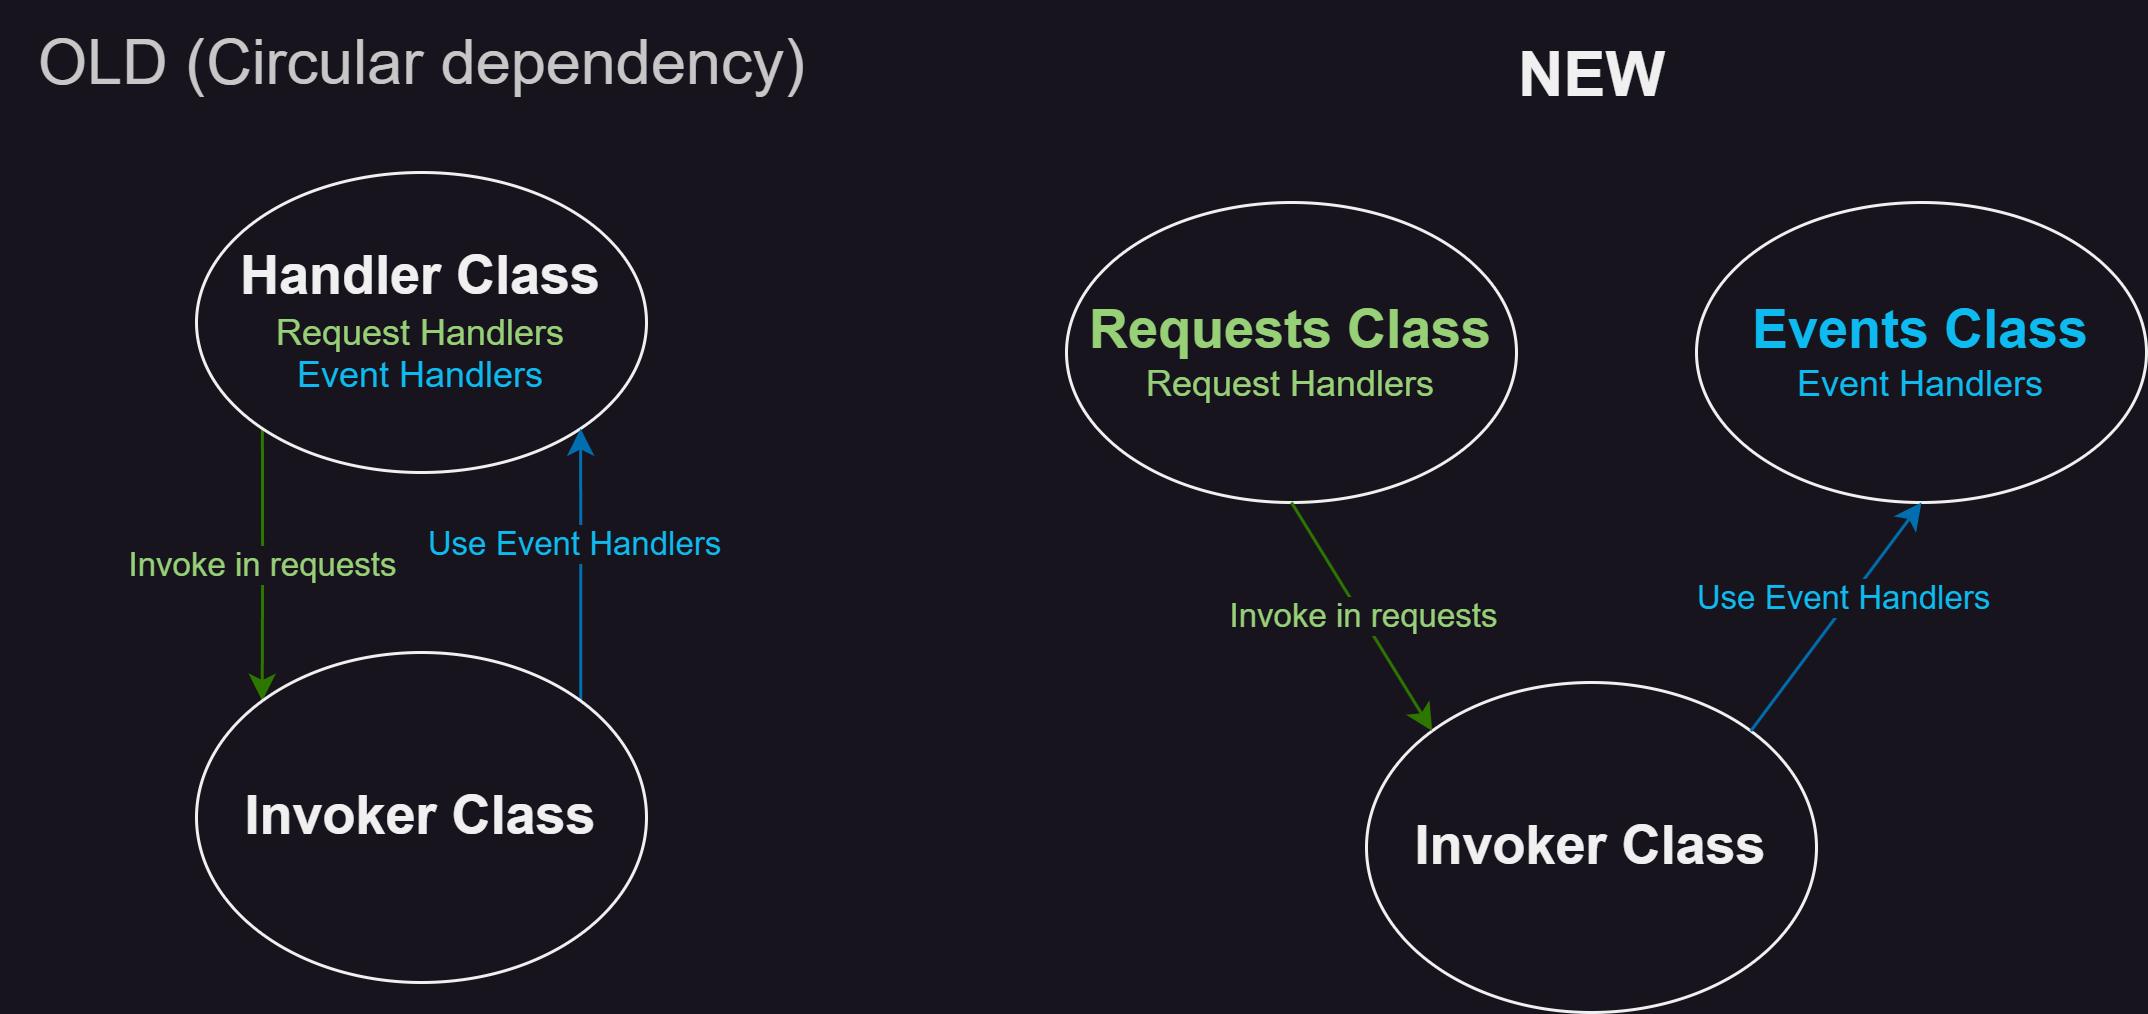

The diagram above was exported from draw.io. Its source (the exported page's mxGraphModel, read from the mxfile embedded in the PNG):
<mxGraphModel dx="989" dy="577" grid="1" gridSize="10" guides="1" tooltips="1" connect="1" arrows="1" fold="1" page="1" pageScale="1" pageWidth="827" pageHeight="1169" math="0" shadow="0">
  <root>
    <mxCell id="0" />
    <mxCell id="1" parent="0" />
    <mxCell id="E08D3-PspMYsn6ZNW5-s-6" value="&lt;font color=&quot;#97d077&quot;&gt;Invoke in requests&lt;/font&gt;" style="edgeStyle=orthogonalEdgeStyle;rounded=0;orthogonalLoop=1;jettySize=auto;html=1;exitX=0;exitY=1;exitDx=0;exitDy=0;entryX=0;entryY=0;entryDx=0;entryDy=0;fillColor=#60a917;strokeColor=#2D7600;" edge="1" parent="1" source="E08D3-PspMYsn6ZNW5-s-1" target="E08D3-PspMYsn6ZNW5-s-2">
      <mxGeometry relative="1" as="geometry" />
    </mxCell>
    <mxCell id="E08D3-PspMYsn6ZNW5-s-1" value="&lt;font style=&quot;font-size: 18px;&quot;&gt;&lt;b style=&quot;&quot;&gt;Handler Class&lt;br&gt;&lt;/b&gt;&lt;/font&gt;&lt;font color=&quot;#97d077&quot;&gt;Request Handlers&lt;br&gt;&lt;/font&gt;&lt;font color=&quot;#0ebbf0&quot;&gt;Event Handlers&lt;/font&gt;" style="ellipse;whiteSpace=wrap;html=1;" vertex="1" parent="1">
      <mxGeometry x="100" y="210" width="150" height="100" as="geometry" />
    </mxCell>
    <mxCell id="E08D3-PspMYsn6ZNW5-s-5" style="edgeStyle=orthogonalEdgeStyle;rounded=0;orthogonalLoop=1;jettySize=auto;html=1;exitX=1;exitY=0;exitDx=0;exitDy=0;entryX=1;entryY=1;entryDx=0;entryDy=0;fillColor=#1ba1e2;strokeColor=#006EAF;" edge="1" parent="1" source="E08D3-PspMYsn6ZNW5-s-2" target="E08D3-PspMYsn6ZNW5-s-1">
      <mxGeometry relative="1" as="geometry" />
    </mxCell>
    <mxCell id="E08D3-PspMYsn6ZNW5-s-7" value="&lt;font color=&quot;#0ebbf0&quot;&gt;Use Event Handlers&lt;/font&gt;" style="edgeLabel;html=1;align=center;verticalAlign=middle;resizable=0;points=[];" vertex="1" connectable="0" parent="E08D3-PspMYsn6ZNW5-s-5">
      <mxGeometry x="0.1491" y="2" relative="1" as="geometry">
        <mxPoint as="offset" />
      </mxGeometry>
    </mxCell>
    <mxCell id="E08D3-PspMYsn6ZNW5-s-2" value="&lt;font style=&quot;font-size: 18px;&quot;&gt;&lt;b&gt;Invoker Class&lt;/b&gt;&lt;/font&gt;" style="ellipse;whiteSpace=wrap;html=1;" vertex="1" parent="1">
      <mxGeometry x="100" y="370" width="150" height="110" as="geometry" />
    </mxCell>
    <mxCell id="E08D3-PspMYsn6ZNW5-s-9" value="&lt;span style=&quot;font-size: 18px;&quot;&gt;&lt;b&gt;&lt;font color=&quot;#97d077&quot;&gt;Requests Class&lt;br&gt;&lt;/font&gt;&lt;/b&gt;&lt;/span&gt;&lt;span style=&quot;color: rgb(151, 208, 119);&quot;&gt;Request Handlers&lt;/span&gt;" style="ellipse;whiteSpace=wrap;html=1;" vertex="1" parent="1">
      <mxGeometry x="390" y="220" width="150" height="100" as="geometry" />
    </mxCell>
    <mxCell id="E08D3-PspMYsn6ZNW5-s-12" value="&lt;font style=&quot;font-size: 18px;&quot;&gt;&lt;b&gt;Invoker Class&lt;/b&gt;&lt;/font&gt;" style="ellipse;whiteSpace=wrap;html=1;" vertex="1" parent="1">
      <mxGeometry x="490" y="380" width="150" height="110" as="geometry" />
    </mxCell>
    <mxCell id="E08D3-PspMYsn6ZNW5-s-13" value="&lt;font color=&quot;#0ebbf0&quot; style=&quot;font-size: 18px;&quot;&gt;&lt;b style=&quot;&quot;&gt;Events Class&lt;br&gt;&lt;/b&gt;&lt;/font&gt;&lt;span style=&quot;color: rgb(14, 187, 240);&quot;&gt;Event Handlers&lt;/span&gt;" style="ellipse;whiteSpace=wrap;html=1;" vertex="1" parent="1">
      <mxGeometry x="600" y="220" width="150" height="100" as="geometry" />
    </mxCell>
    <mxCell id="E08D3-PspMYsn6ZNW5-s-14" style="rounded=0;orthogonalLoop=1;jettySize=auto;html=1;exitX=1;exitY=0;exitDx=0;exitDy=0;entryX=0.5;entryY=1;entryDx=0;entryDy=0;fillColor=#1ba1e2;strokeColor=#006EAF;" edge="1" parent="1" source="E08D3-PspMYsn6ZNW5-s-12" target="E08D3-PspMYsn6ZNW5-s-13">
      <mxGeometry relative="1" as="geometry">
        <mxPoint x="640" y="390" as="sourcePoint" />
        <mxPoint x="640" y="299" as="targetPoint" />
      </mxGeometry>
    </mxCell>
    <mxCell id="E08D3-PspMYsn6ZNW5-s-15" value="&lt;font color=&quot;#0ebbf0&quot;&gt;Use Event Handlers&lt;/font&gt;" style="edgeLabel;html=1;align=center;verticalAlign=middle;resizable=0;points=[];" vertex="1" connectable="0" parent="E08D3-PspMYsn6ZNW5-s-14">
      <mxGeometry x="0.1491" y="2" relative="1" as="geometry">
        <mxPoint as="offset" />
      </mxGeometry>
    </mxCell>
    <mxCell id="E08D3-PspMYsn6ZNW5-s-16" value="&lt;font color=&quot;#97d077&quot;&gt;Invoke in requests&lt;/font&gt;" style="rounded=0;orthogonalLoop=1;jettySize=auto;html=1;exitX=0.5;exitY=1;exitDx=0;exitDy=0;entryX=0;entryY=0;entryDx=0;entryDy=0;fillColor=#60a917;strokeColor=#2D7600;" edge="1" parent="1" source="E08D3-PspMYsn6ZNW5-s-9" target="E08D3-PspMYsn6ZNW5-s-12">
      <mxGeometry relative="1" as="geometry">
        <mxPoint x="400" y="340" as="sourcePoint" />
        <mxPoint x="400" y="431" as="targetPoint" />
      </mxGeometry>
    </mxCell>
    <mxCell id="E08D3-PspMYsn6ZNW5-s-17" value="&lt;font color=&quot;#c7c7c7&quot; style=&quot;font-size: 21px;&quot;&gt;OLD (Circular dependency)&lt;/font&gt;" style="text;html=1;align=center;verticalAlign=middle;resizable=0;points=[];autosize=1;strokeColor=none;fillColor=none;" vertex="1" parent="1">
      <mxGeometry x="35" y="153" width="280" height="40" as="geometry" />
    </mxCell>
    <mxCell id="E08D3-PspMYsn6ZNW5-s-18" value="&lt;font style=&quot;font-size: 21px;&quot;&gt;&lt;b&gt;NEW&lt;/b&gt;&lt;/font&gt;&lt;div style=&quot;font-size: 21px;&quot;&gt;&lt;br&gt;&lt;/div&gt;" style="text;html=1;align=center;verticalAlign=middle;resizable=0;points=[];autosize=1;strokeColor=none;fillColor=none;" vertex="1" parent="1">
      <mxGeometry x="530" y="160" width="70" height="60" as="geometry" />
    </mxCell>
  </root>
</mxGraphModel>